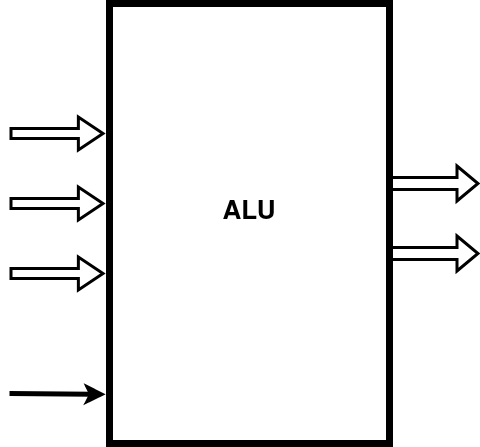

The diagram above was exported from draw.io. Its source (the exported page's mxGraphModel, read from the mxfile embedded in the PNG):
<mxGraphModel dx="1360" dy="721" grid="1" gridSize="10" guides="1" tooltips="1" connect="1" arrows="1" fold="1" page="1" pageScale="1" pageWidth="850" pageHeight="1100" math="0" shadow="0">
  <root>
    <mxCell id="0" />
    <mxCell id="1" parent="0" />
    <mxCell id="Nw036pJT9a0Y2XX0Sr87-1" value="" style="whiteSpace=wrap;html=1;aspect=fixed;" parent="1" vertex="1">
      <mxGeometry x="380" y="360" as="geometry" />
    </mxCell>
    <mxCell id="Nw036pJT9a0Y2XX0Sr87-2" value="" style="rounded=0;whiteSpace=wrap;html=1;strokeWidth=7;" parent="1" vertex="1">
      <mxGeometry x="280" y="150" width="280" height="440" as="geometry" />
    </mxCell>
    <mxCell id="rswCYrFD89WHieu-YYeM-2" value="" style="endArrow=classic;html=1;rounded=0;entryX=-0.014;entryY=0.411;entryDx=0;entryDy=0;entryPerimeter=0;strokeWidth=5;" parent="1" edge="1">
      <mxGeometry width="50" height="50" relative="1" as="geometry">
        <mxPoint x="180" y="540" as="sourcePoint" />
        <mxPoint x="276.0799999999999" y="540.8399999999999" as="targetPoint" />
      </mxGeometry>
    </mxCell>
    <mxCell id="rswCYrFD89WHieu-YYeM-6" value="" style="shape=flexArrow;endArrow=classic;html=1;rounded=0;width=8;endSize=7.21;strokeWidth=3;" parent="1" edge="1">
      <mxGeometry width="50" height="50" relative="1" as="geometry">
        <mxPoint x="180" y="280" as="sourcePoint" />
        <mxPoint x="275" y="280" as="targetPoint" />
      </mxGeometry>
    </mxCell>
    <mxCell id="rswCYrFD89WHieu-YYeM-7" value="" style="shape=flexArrow;endArrow=classic;html=1;rounded=0;width=8;endSize=7.21;strokeWidth=3;" parent="1" edge="1">
      <mxGeometry width="50" height="50" relative="1" as="geometry">
        <mxPoint x="180" y="350" as="sourcePoint" />
        <mxPoint x="275" y="350" as="targetPoint" />
      </mxGeometry>
    </mxCell>
    <mxCell id="rswCYrFD89WHieu-YYeM-8" value="" style="shape=flexArrow;endArrow=classic;html=1;rounded=0;width=8;endSize=7.21;strokeWidth=3;" parent="1" edge="1">
      <mxGeometry width="50" height="50" relative="1" as="geometry">
        <mxPoint x="180" y="420" as="sourcePoint" />
        <mxPoint x="275" y="420" as="targetPoint" />
      </mxGeometry>
    </mxCell>
    <mxCell id="rswCYrFD89WHieu-YYeM-9" value="" style="shape=flexArrow;endArrow=classic;html=1;rounded=0;strokeWidth=3;" parent="1" edge="1">
      <mxGeometry width="50" height="50" relative="1" as="geometry">
        <mxPoint x="560" y="330" as="sourcePoint" />
        <mxPoint x="650" y="330" as="targetPoint" />
      </mxGeometry>
    </mxCell>
    <mxCell id="rswCYrFD89WHieu-YYeM-11" value="" style="shape=flexArrow;endArrow=classic;html=1;rounded=0;strokeWidth=3;" parent="1" edge="1">
      <mxGeometry width="50" height="50" relative="1" as="geometry">
        <mxPoint x="560" y="400" as="sourcePoint" />
        <mxPoint x="650" y="400" as="targetPoint" />
      </mxGeometry>
    </mxCell>
    <mxCell id="UTkLH0E6J1Bw9CXhhmWC-1" value="&lt;font style=&quot;font-size: 26px;&quot;&gt;&lt;b&gt;ALU&lt;/b&gt;&lt;/font&gt;" style="text;html=1;strokeColor=none;fillColor=none;align=center;verticalAlign=middle;whiteSpace=wrap;rounded=0;strokeWidth=4;" vertex="1" parent="1">
      <mxGeometry x="390" y="345" width="60" height="30" as="geometry" />
    </mxCell>
  </root>
</mxGraphModel>